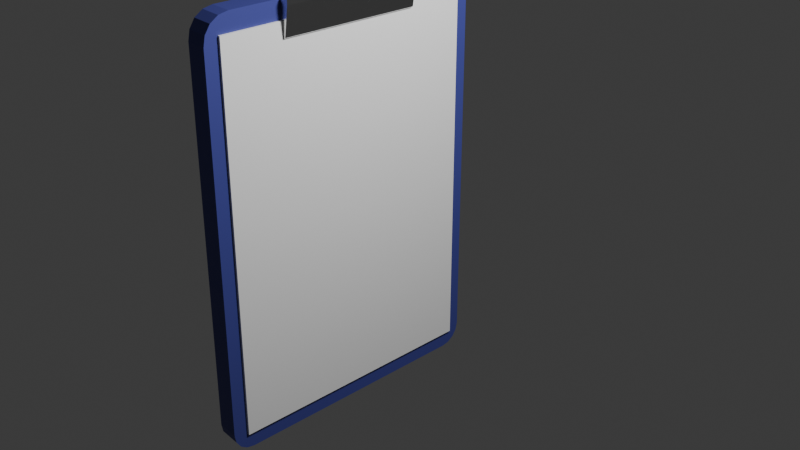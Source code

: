 # Source: clip_board.blend  (saved by Blender 4.0.36; exported with 4.5.12 LTS)
import bpy
from mathutils import Matrix  # noqa: F401  (used for matrix-valued properties, if any)

bpy.ops.wm.read_factory_settings(use_empty=True)
scene = bpy.context.scene
scene.name = 'Scene'

# ---- collections
col_collection = bpy.data.collections.new('Collection'); scene.collection.children.link(col_collection)

# ---- materials (node trees are filled in below, after node groups)
mat_boardmaterial = bpy.data.materials.new('BoardMaterial')
mat_boardmaterial.use_transparent_shadow = False
mat_papermaterial = bpy.data.materials.new('PaperMaterial')
mat_papermaterial.use_transparent_shadow = False
mat_clipmaterial = bpy.data.materials.new('ClipMaterial')
mat_clipmaterial.use_transparent_shadow = False

# ---- material node trees
mat_boardmaterial.use_nodes = True; mat_boardmaterial.node_tree.nodes.clear()
_N = mat_boardmaterial.node_tree.nodes; _L = mat_boardmaterial.node_tree.links
n0 = _N.new('ShaderNodeBsdfPrincipled'); n0.name = 'Principled BSDF'; n0.location = (10, 300)
n0.inputs[0].default_value = (0.04741, 0.05424, 0.2585, 1.0)
n0.inputs[3].default_value = 1.45
n1 = _N.new('ShaderNodeOutputMaterial'); n1.name = 'Material Output'; n1.location = (300, 300)
_L.new(n0.outputs[0], n1.inputs[0])
n1.is_active_output = True
mat_papermaterial.use_nodes = True; mat_papermaterial.node_tree.nodes.clear()
_N = mat_papermaterial.node_tree.nodes; _L = mat_papermaterial.node_tree.links
n0 = _N.new('ShaderNodeBsdfPrincipled'); n0.name = 'Principled BSDF'; n0.location = (10, 300)
n0.inputs[0].default_value = (0.817, 0.817, 0.817, 1.0)
n0.inputs[3].default_value = 1.45
n1 = _N.new('ShaderNodeOutputMaterial'); n1.name = 'Material Output'; n1.location = (300, 300)
_L.new(n0.outputs[0], n1.inputs[0])
n1.is_active_output = True
mat_clipmaterial.use_nodes = True; mat_clipmaterial.node_tree.nodes.clear()
_N = mat_clipmaterial.node_tree.nodes; _L = mat_clipmaterial.node_tree.links
n0 = _N.new('ShaderNodeBsdfPrincipled'); n0.name = 'Principled BSDF'; n0.location = (10, 300)
n0.inputs[0].default_value = (0.6858, 0.6858, 0.6858, 1.0)
n0.inputs[1].default_value = 1.0
n0.inputs[2].default_value = 0.2008
n0.inputs[3].default_value = 1.45
n0.inputs[13].default_value = 1.0
n1 = _N.new('ShaderNodeOutputMaterial'); n1.name = 'Material Output'; n1.location = (300, 300)
_L.new(n0.outputs[0], n1.inputs[0])
n1.is_active_output = True

# ---- world
world_world = bpy.data.worlds.new('World'); scene.world = world_world
world_world.use_nodes = True; world_world.node_tree.nodes.clear()
_N = world_world.node_tree.nodes; _L = world_world.node_tree.links
n0 = _N.new('ShaderNodeOutputWorld'); n0.name = 'World Output'; n0.location = (300, 300)
n1 = _N.new('ShaderNodeBackground'); n1.name = 'Background'; n1.location = (10, 300)
n1.inputs[0].default_value = (0.05088, 0.05088, 0.05088, 1.0)
_L.new(n1.outputs[0], n0.inputs[0])
n0.is_active_output = True
world_world.color = (0.05088, 0.05088, 0.05088)
world_world.use_sun_shadow = False
world_world.sun_shadow_jitter_overblur = 0.0

# ---- cameras
cam_camera = bpy.data.cameras.new('Camera')
cam_camera.clip_end = 100.0
cam_camera.ortho_scale = 7.314

# ---- lights
light_light = bpy.data.lights.new('Light', 'POINT')
light_light.transmission_factor = 0.0
light_light.use_soft_falloff = False
light_light.energy = 2500.0
light_light.shadow_soft_size = 0.8364
light_light.shadow_maximum_resolution = 0.006
light_light.use_absolute_resolution = True

# ---- meshes
me_board = bpy.data.meshes.new('Board')
me_board.from_pydata([(-1.0, -1.432, -2.49), (-1.0, -1.672, -2.249), (-1.0, -1.524, -2.472), (-1.0, -1.602, -2.42), (-1.0, -1.654, -2.342), (-0.7361, -1.688, -2.249), (-0.7361, -1.447, -2.49), (-0.7361, -1.669, -2.342), (-0.7361, -1.617, -2.42), (-0.7361, -1.539, -2.472), (-1.0, 1.688, -2.249), (-1.0, 1.447, -2.49), (-1.0, 1.67, -2.342), (-1.0, 1.617, -2.42), (-1.0, 1.539, -2.472), (-0.7361, 1.431, -2.49), (-0.7361, 1.673, -2.249), (-0.7361, 1.524, -2.472), (-0.7361, 1.602, -2.42), (-0.7361, 1.654, -2.342), (-1.0, 1.431, 2.269), (-1.0, 1.695, 2.004), (-1.0, 1.532, 2.249), (-1.0, 1.618, 2.191), (-1.0, 1.675, 2.106), (-0.7361, 1.68, 2.004), (-0.7361, 1.416, 2.269), (-0.7361, 1.66, 2.106), (-0.7361, 1.603, 2.191), (-0.7361, 1.517, 2.249), (-1.0, -1.665, 1.981), (-1.0, -1.377, 2.269), (-1.0, -1.643, 2.091), (-1.0, -1.581, 2.185), (-1.0, -1.487, 2.247), (-0.7361, -1.392, 2.269), (-0.7361, -1.681, 1.981), (-0.7361, -1.503, 2.247), (-0.7361, -1.596, 2.185), (-0.7361, -1.659, 2.091)], [], [(0, 2, 3, 4, 1, 30, 32, 33, 34, 31, 20, 22, 23, 24, 21, 10, 12, 13, 14, 11), (11, 15, 6, 0), (10, 21, 25, 16), (0, 6, 9, 2), (2, 9, 8, 3), (3, 8, 7, 4), (4, 7, 5, 1), (15, 11, 14, 17), (17, 14, 13, 18), (18, 13, 12, 19), (19, 12, 10, 16), (5, 36, 30, 1), (20, 26, 29, 22), (22, 29, 28, 23), (23, 28, 27, 24), (24, 27, 25, 21), (15, 17, 18, 19, 16, 25, 27, 28, 29, 26, 35, 37, 38, 39, 36, 5, 7, 8, 9, 6), (35, 31, 34, 37), (37, 34, 33, 38), (38, 33, 32, 39), (39, 32, 30, 36), (26, 20, 31, 35)])
_uv = me_board.uv_layers.new(name='UVMap')
_uv.uv.foreach_set('vector', [0.375, 0.01793, 0.376, 0.01107, 0.3787, 0.005252, 0.3828, 0.001365, 0.3877, 0.0, 0.6099, 0.0, 0.6157, 0.00163, 0.6206, 0.006271, 0.6238, 0.01322, 0.625, 0.02141, 0.625, 0.2303, 0.6239, 0.2379, 0.6209, 0.2442, 0.6164, 0.2485, 0.6111, 0.25, 0.3877, 0.25, 0.3828, 0.2486, 0.3787, 0.2447, 0.376, 0.2389, 0.375, 0.2321, 0.125, 0.5179, 0.375, 0.5179, 0.375, 0.7321, 0.125, 0.7321, 0.3877, 0.25, 0.6111, 0.25, 0.6111, 0.5, 0.3877, 0.5, 0.125, 0.7321, 0.375, 0.7321, 0.375, 0.7389, 0.125, 0.7389, 0.125, 0.7389, 0.375, 0.7389, 0.3749, 0.75, 0.125, 0.75, 0.375, 1.0, 0.375, 0.7501, 0.3828, 0.75, 0.3828, 1.0, 0.3828, 1.0, 0.3828, 0.75, 0.3877, 0.75, 0.3877, 1.0, 0.375, 0.5179, 0.125, 0.5179, 0.125, 0.5111, 0.375, 0.5111, 0.375, 0.5111, 0.125, 0.5111, 0.1251, 0.5, 0.375, 0.5, 0.375, 0.5, 0.375, 0.2501, 0.3828, 0.25, 0.3828, 0.5, 0.3828, 0.5, 0.3828, 0.25, 0.3877, 0.25, 0.3877, 0.5, 0.3877, 0.75, 0.6099, 0.75, 0.6099, 1.0, 0.3877, 1.0, 0.875, 0.5197, 0.625, 0.5197, 0.625, 0.5122, 0.875, 0.5122, 0.875, 0.5122, 0.625, 0.5122, 0.625, 0.5, 0.8749, 0.5, 0.625, 0.2501, 0.625, 0.5, 0.6164, 0.5, 0.6164, 0.25, 0.6164, 0.25, 0.6164, 0.5, 0.6111, 0.5, 0.6111, 0.25, 0.375, 0.5179, 0.376, 0.5111, 0.3787, 0.5053, 0.3828, 0.5014, 0.3877, 0.5, 0.6111, 0.5, 0.6164, 0.5015, 0.6209, 0.5058, 0.6239, 0.5121, 0.625, 0.5197, 0.625, 0.7286, 0.6238, 0.7368, 0.6206, 0.7437, 0.6157, 0.7484, 0.6099, 0.75, 0.3877, 0.75, 0.3828, 0.7486, 0.3787, 0.7447, 0.376, 0.7389, 0.375, 0.7321, 0.625, 0.7286, 0.875, 0.7286, 0.875, 0.7368, 0.625, 0.7368, 0.625, 0.7368, 0.875, 0.7368, 0.875, 0.75, 0.6251, 0.75, 0.625, 0.7501, 0.625, 1.0, 0.6157, 1.0, 0.6157, 0.75, 0.6157, 0.75, 0.6157, 1.0, 0.6099, 1.0, 0.6099, 0.75, 0.625, 0.5197, 0.875, 0.5197, 0.875, 0.7286, 0.625, 0.7286])
me_board.materials.append(mat_boardmaterial)
me_board.update()
me_paper = bpy.data.meshes.new('Paper')
me_paper.from_pydata([(-0.777, -1.522, -2.302), (-0.777, -1.522, 2.064), (-0.777, 1.522, -2.302), (-0.777, 1.522, 2.064), (-0.7091, -1.522, -2.302), (-0.7091, -1.522, 2.064), (-0.7091, 1.522, -2.302), (-0.7091, 1.522, 2.064)], [], [(0, 1, 3, 2), (2, 3, 7, 6), (6, 7, 5, 4), (4, 5, 1, 0), (2, 6, 4, 0), (7, 3, 1, 5)])
_uv = me_paper.uv_layers.new(name='UVMap')
_uv.uv.foreach_set('vector', [0.375, 0.0, 0.625, 0.0, 0.625, 0.25, 0.375, 0.25, 0.375, 0.25, 0.625, 0.25, 0.625, 0.5, 0.375, 0.5, 0.375, 0.5, 0.625, 0.5, 0.625, 0.75, 0.375, 0.75, 0.375, 0.75, 0.625, 0.75, 0.625, 1.0, 0.375, 1.0, 0.125, 0.5, 0.375, 0.5, 0.375, 0.75, 0.125, 0.75, 0.625, 0.5, 0.875, 0.5, 0.875, 0.75, 0.625, 0.75])
me_paper.materials.append(mat_papermaterial)
me_paper.update()
me_clip = bpy.data.meshes.new('Clip')
me_clip.from_pydata([(-0.7782, -0.8166, 1.89), (-0.7782, -0.8166, 2.284), (-0.7686, 0.8349, 1.881), (-0.7782, 0.8349, 2.275), (-0.6292, -0.8166, 2.223), (-0.6292, -0.8166, 2.284), (-0.6292, 0.8349, 2.214), (-0.6292, 0.8349, 2.275), (-0.682, 0.8349, 2.275), (-0.682, -0.8166, 2.284), (-0.6793, 0.8349, 1.907), (-0.7088, 0.8349, 1.881), (-0.682, 0.8349, 1.908), (-0.6842, 0.8349, 1.894), (-0.6951, 0.8349, 1.884), (-0.7088, -0.8166, 1.89), (-0.6793, -0.8166, 1.917), (-0.682, -0.8166, 1.917), (-0.6951, -0.8166, 1.894), (-0.6842, -0.8166, 1.903)], [], [(0, 1, 3, 2), (4, 5, 9, 17, 16), (6, 7, 5, 4), (2, 11, 15, 0), (8, 3, 1, 9), (7, 8, 9, 5), (10, 12, 8, 7, 6), (15, 17, 9, 1, 0), (10, 6, 4, 16), (10, 13, 12), (13, 14, 12), (14, 11, 12), (15, 18, 17), (18, 19, 17), (19, 16, 17), (10, 16, 19, 13), (13, 19, 18, 14), (14, 18, 15, 11), (2, 3, 8, 12, 11)])
_uv = me_clip.uv_layers.new(name='UVMap')
_uv.uv.foreach_set('vector', [0.375, 0.0, 0.625, 0.0, 0.625, 0.25, 0.375, 0.25, 0.375, 0.75, 0.625, 0.75, 0.625, 0.9154, 0.3866, 0.9154, 0.375, 0.9068, 0.375, 0.5, 0.625, 0.5, 0.625, 0.75, 0.375, 0.75, 0.125, 0.5, 0.1834, 0.5, 0.186, 0.75, 0.125, 0.75, 0.7904, 0.5, 0.875, 0.5, 0.875, 0.75, 0.7904, 0.75, 0.625, 0.5, 0.7904, 0.5, 0.7904, 0.75, 0.625, 0.75, 0.375, 0.3432, 0.3866, 0.3346, 0.625, 0.3346, 0.625, 0.5, 0.375, 0.5, 0.375, 0.939, 0.3866, 0.9154, 0.625, 0.9154, 0.625, 1.0, 0.375, 1.0, 0.2182, 0.5, 0.375, 0.5, 0.375, 0.75, 0.2182, 0.75, 0.2096, 0.5, 0.2074, 0.5, 0.2096, 0.5, 0.2074, 0.5, 0.1969, 0.5, 0.2096, 0.5, 0.1969, 0.5, 0.1834, 0.5, 0.2096, 0.5, 0.186, 0.75, 0.1981, 0.75, 0.2096, 0.75, 0.1981, 0.75, 0.2077, 0.75, 0.2096, 0.75, 0.2077, 0.75, 0.2096, 0.75, 0.2096, 0.75, 0.2182, 0.5, 0.2182, 0.75, 0.2138, 0.75, 0.2138, 0.5, 0.2138, 0.5, 0.2138, 0.75, 0.1981, 0.75, 0.1969, 0.5, 0.1969, 0.5, 0.1981, 0.75, 0.186, 0.75, 0.1834, 0.5, 0.375, 0.25, 0.625, 0.25, 0.625, 0.3346, 0.3866, 0.3346, 0.375, 0.3084])
_ca = me_clip.color_attributes.new('Attribute', 'BYTE_COLOR', 'CORNER')
_ca.data.foreach_set('color', [1.0, 1.0, 1.0, 1.0, 1.0, 1.0, 1.0, 1.0, 1.0, 1.0, 1.0, 1.0, 1.0, 1.0, 1.0, 1.0, 1.0, 1.0, 1.0, 1.0, 1.0, 1.0, 1.0, 1.0, 1.0, 1.0, 1.0, 1.0, 1.0, 1.0, 1.0, 1.0, 1.0, 1.0, 1.0, 1.0, 1.0, 1.0, 1.0, 1.0, 1.0, 1.0, 1.0, 1.0, 1.0, 1.0, 1.0, 1.0, 1.0, 1.0, 1.0, 1.0, 1.0, 1.0, 1.0, 1.0, 1.0, 1.0, 1.0, 1.0, 1.0, 1.0, 1.0, 1.0, 1.0, 1.0, 1.0, 1.0, 1.0, 1.0, 1.0, 1.0, 1.0, 1.0, 1.0, 1.0, 1.0, 1.0, 1.0, 1.0, 1.0, 1.0, 1.0, 1.0, 1.0, 1.0, 1.0, 1.0, 1.0, 1.0, 1.0, 1.0, 1.0, 1.0, 1.0, 1.0, 1.0, 1.0, 1.0, 1.0, 1.0, 1.0, 1.0, 1.0, 1.0, 1.0, 1.0, 1.0, 1.0, 1.0, 1.0, 1.0, 1.0, 1.0, 1.0, 1.0, 1.0, 1.0, 1.0, 1.0, 1.0, 1.0, 1.0, 1.0, 1.0, 1.0, 1.0, 1.0, 1.0, 1.0, 1.0, 1.0, 1.0, 1.0, 1.0, 1.0, 1.0, 1.0, 1.0, 1.0, 1.0, 1.0, 1.0, 1.0, 1.0, 1.0, 1.0, 1.0, 1.0, 1.0, 1.0, 1.0, 1.0, 1.0, 1.0, 1.0, 1.0, 1.0, 1.0, 1.0, 1.0, 1.0, 1.0, 1.0, 1.0, 1.0, 1.0, 1.0, 1.0, 1.0, 1.0, 1.0, 1.0, 1.0, 1.0, 1.0, 1.0, 1.0, 1.0, 1.0, 1.0, 1.0, 1.0, 1.0, 1.0, 1.0, 1.0, 1.0, 1.0, 1.0, 1.0, 1.0, 1.0, 1.0, 1.0, 1.0, 1.0, 1.0, 1.0, 1.0, 1.0, 1.0, 1.0, 1.0, 1.0, 1.0, 1.0, 1.0, 1.0, 1.0, 1.0, 1.0, 1.0, 1.0, 1.0, 1.0, 1.0, 1.0, 1.0, 1.0, 1.0, 1.0, 1.0, 1.0, 1.0, 1.0, 1.0, 1.0, 1.0, 1.0, 1.0, 1.0, 1.0, 1.0, 1.0, 1.0, 1.0, 1.0, 1.0, 1.0, 1.0, 1.0, 1.0, 1.0, 1.0, 1.0, 1.0, 1.0, 1.0, 1.0, 1.0, 1.0, 1.0, 1.0, 1.0, 1.0, 1.0, 1.0, 1.0, 1.0, 1.0, 1.0, 1.0, 1.0, 1.0, 1.0, 1.0, 1.0, 1.0, 1.0, 1.0, 1.0, 1.0, 1.0, 1.0, 1.0, 1.0, 1.0, 1.0, 1.0, 1.0, 1.0, 1.0, 1.0, 1.0, 1.0, 1.0, 1.0, 1.0, 1.0, 1.0, 1.0, 1.0, 1.0, 1.0, 1.0])
me_clip.materials.append(mat_clipmaterial)
me_clip.update()

# ---- objects
ob_light = bpy.data.objects.new('Light', light_light)
ob_camera = bpy.data.objects.new('Camera', cam_camera)
ob_boardclip = bpy.data.objects.new('BoardClip', me_board)
ob_paper = bpy.data.objects.new('Paper', me_paper)
ob_clip = bpy.data.objects.new('Clip', me_clip)

# ---- transforms, parenting, visibility, modifiers, constraints
ob_light.location = (4.076, 1.005, 5.904)
ob_light.rotation_euler = (0.07605, -0.2942, 1.734)
ob_light.lock_rotations_4d = False
ob_light.empty_display_type = 'ARROWS'
ob_light.color = (0.0, 0.0, 0.0, 0.0)
ob_light.lineart.crease_threshold = 0.0
ob_camera.location = (7.359, -6.926, 4.958)
ob_camera.rotation_euler = (1.109, 0.0, 0.8149)
ob_camera.lock_rotations_4d = False
ob_camera.empty_display_type = 'ARROWS'
ob_camera.color = (0.0, 0.0, 0.0, 0.0)
ob_camera.display_type = 'WIRE'
ob_camera.lineart.crease_threshold = 0.0
ob_boardclip.location = (0.0, 0.0, 0.0)
ob_paper.parent = ob_boardclip
ob_paper.location = (0.0, 0.0, 0.0)
ob_clip.parent = ob_boardclip
ob_clip.location = (0.0, 0.0, 0.0)

# ---- collection membership
col_collection.objects.link(ob_light)
col_collection.objects.link(ob_camera)
col_collection.objects.link(ob_boardclip)
col_collection.objects.link(ob_paper)
col_collection.objects.link(ob_clip)

# ---- scene / render settings (as saved in the file)
scene.camera = ob_camera
scene.frame_start = 1; scene.frame_end = 250; scene.frame_set(0)
scene.render.engine = 'BLENDER_EEVEE_NEXT'
scene.cycles.sampling_pattern = 'TABULATED_SOBOL'
bpy.context.view_layer.update()
